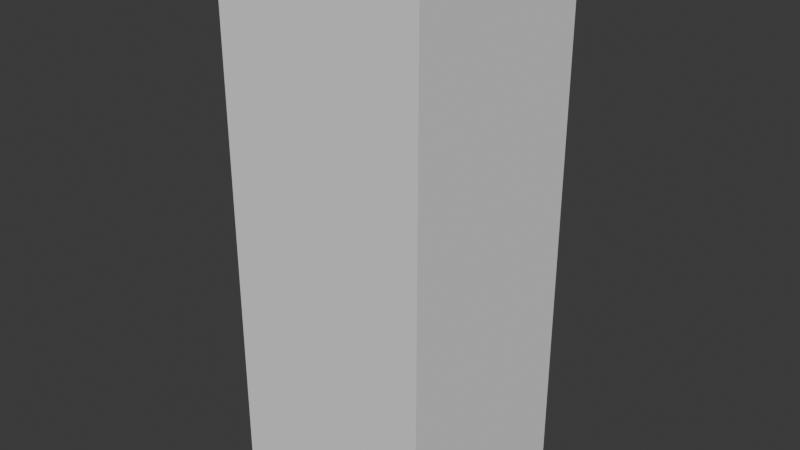 # Source: tree_04.blend  (saved by Blender 4.4.32; exported with 4.5.12 LTS)
import bpy
from mathutils import Matrix  # noqa: F401  (used for matrix-valued properties, if any)

bpy.ops.wm.read_factory_settings(use_empty=True)
scene = bpy.context.scene
scene.name = 'Scene'

# ---- collections
col_tree_04 = bpy.data.collections.new('tree_04'); scene.collection.children.link(col_tree_04)
col_tree_04_001 = bpy.data.collections.new('tree_04.001'); col_tree_04.children.link(col_tree_04_001)

# ---- materials (node trees are filled in below, after node groups)
mat_tree_2_1 = bpy.data.materials.new('tree_2_1')

# ---- material node trees

# ---- world
world_world = bpy.data.worlds.new('World'); scene.world = world_world
world_world.use_nodes = True; world_world.node_tree.nodes.clear()
_N = world_world.node_tree.nodes; _L = world_world.node_tree.links
n0 = _N.new('ShaderNodeOutputWorld'); n0.name = 'World Output'; n0.location = (300, 300)
n1 = _N.new('ShaderNodeBackground'); n1.name = 'Background'; n1.location = (10, 300)
n1.inputs[0].default_value = (0.05088, 0.05088, 0.05088, 1.0)
_L.new(n1.outputs[0], n0.inputs[0])
n0.is_active_output = True
world_world.color = (0.05088, 0.05088, 0.05088)
world_world.sun_shadow_jitter_overblur = 0.0

# ---- meshes
me_cube = bpy.data.meshes.new('Cube')
me_cube.from_pydata([(-1.0, -1.0, -1.0), (-1.0, -1.0, 1.0), (-1.0, 1.0, -1.0), (-1.0, 1.0, 1.0), (1.0, -1.0, -1.0), (1.0, -1.0, 1.0), (1.0, 1.0, -1.0), (1.0, 1.0, 1.0)], [], [(0, 1, 3, 2), (2, 3, 7, 6), (6, 7, 5, 4), (4, 5, 1, 0), (2, 6, 4, 0), (7, 3, 1, 5)])
_uv = me_cube.uv_layers.new(name='UVMap')
_uv.uv.foreach_set('vector', [0.375, 0.0, 0.625, 0.0, 0.625, 0.25, 0.375, 0.25, 0.375, 0.25, 0.625, 0.25, 0.625, 0.5, 0.375, 0.5, 0.375, 0.5, 0.625, 0.5, 0.625, 0.75, 0.375, 0.75, 0.375, 0.75, 0.625, 0.75, 0.625, 1.0, 0.375, 1.0, 0.125, 0.5, 0.375, 0.5, 0.375, 0.75, 0.125, 0.75, 0.625, 0.5, 0.875, 0.5, 0.875, 0.75, 0.625, 0.75])
me_cube.update()
me_tree_2_1 = bpy.data.meshes.new('Tree_2_1')
me_tree_2_1.from_pydata([], [], [])
me_tree_2_1.materials.append(None)
me_tree_2_1.update()

# ---- objects
ob_collision = bpy.data.objects.new('COLLISION', me_cube)
ob_tree_2_1 = bpy.data.objects.new('Tree_2_1', me_tree_2_1)

# ---- transforms, parenting, visibility, modifiers, constraints
ob_collision.location = (0.05613, -0.05421, 3.788)
ob_collision.scale = (1.5, 1.5, 3.924)
ob_collision.display_type = 'BOUNDS'
ob_collision.display_bounds_type = 'CYLINDER'
ob_tree_2_1.location = (0.0, 0.0, 0.0)
ob_tree_2_1.scale = (0.01, 0.01, 0.01)
ob_tree_2_1.color = (0.8, 0.8, 0.8, 1.0)
ob_tree_2_1.material_slots[0].link = 'OBJECT'; ob_tree_2_1.material_slots[0].material = mat_tree_2_1

# ---- collection membership
col_tree_04.objects.link(ob_collision)
col_tree_04_001.objects.link(ob_tree_2_1)

# ---- scene / render settings (as saved in the file)
scene.frame_start = 1; scene.frame_end = 250; scene.frame_set(1)
scene.render.engine = 'BLENDER_EEVEE_NEXT'
bpy.context.view_layer.update()

# ---- added for rendering (the .blend has no active camera and no usable light): camera, sun
cam_auto = bpy.data.cameras.new('AutoCamera')
cam_auto.lens = 50.0
cam_auto.sensor_width = 36.0
cam_auto.clip_end = 1000.0
ob_auto_camera = bpy.data.objects.new('AutoCamera', cam_auto)
scene.collection.objects.link(ob_auto_camera)
ob_auto_camera.location = (8.31052, -9.95948, 10.3919)
ob_auto_camera.rotation_euler = (1.09748, -7.21219e-08, 0.694738)
scene.camera = ob_auto_camera
light_auto_sun = bpy.data.lights.new('AutoSun', 'SUN')
light_auto_sun.energy = 3.0
light_auto_sun.angle = 0.0523599
ob_auto_sun = bpy.data.objects.new('AutoSun', light_auto_sun)
scene.collection.objects.link(ob_auto_sun)
ob_auto_sun.rotation_euler = (0.872665, 0.174533, 0.523599)
bpy.context.view_layer.update()
